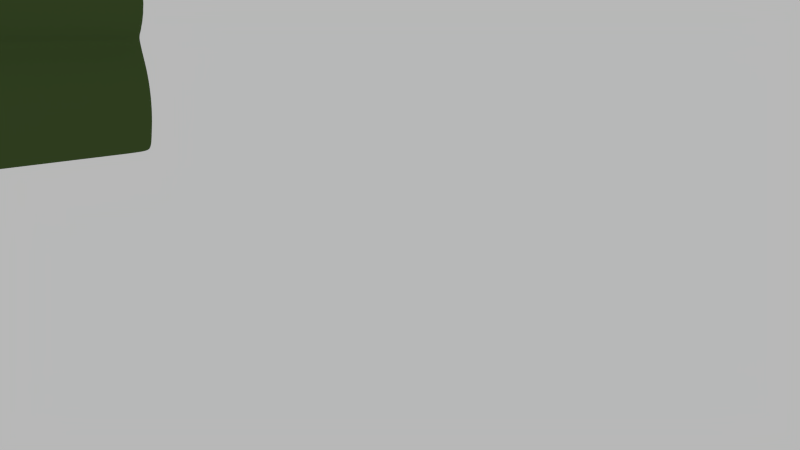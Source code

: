 # Source: chair.blend  (saved by Blender 2.71.0; exported with 4.5.12 LTS)
import bpy
from mathutils import Matrix  # noqa: F401  (used for matrix-valued properties, if any)

bpy.ops.wm.read_factory_settings(use_empty=True)
scene = bpy.context.scene
scene.name = 'Scene'

# ---- collections
col_collection_1 = bpy.data.collections.new('Collection 1'); scene.collection.children.link(col_collection_1)

# ---- materials (node trees are filled in below, after node groups)
mat_chair = bpy.data.materials.new('Chair')
mat_chair.alpha_threshold = 0.0
mat_chair.use_transparent_shadow = False
mat_chair.preview_render_type = 'FLAT'
mat_chair.diffuse_color = (0.05627, 0.09462, 0.02757, 1.0)
mat_chair.specular_color = (0.1922, 0.3505, 0.07845)
mat_chair.roughness = 0.5
mat_chair.line_color = (0.0, 0.0, 0.0, 1.0)

# ---- material node trees

# ---- world
world_world = bpy.data.worlds.new('World'); scene.world = world_world
world_world.color = (0.477, 0.477, 0.477)
world_world.use_sun_shadow = False
world_world.sun_shadow_jitter_overblur = 0.0
world_world.cycles.sampling_method = 'MANUAL'
world_world.cycles.sample_map_resolution = 256

# ---- cameras
cam_camera = bpy.data.cameras.new('Camera')
cam_camera.clip_end = 100.0
cam_camera.lens = 35.0
cam_camera.sensor_width = 32.0
cam_camera.sensor_height = 18.0
cam_camera.ortho_scale = 7.314
cam_camera.dof.focus_distance = 0.0
cam_camera.dof.aperture_fstop = 128.0

# ---- lights
light_area_001 = bpy.data.lights.new('Area.001', 'AREA')
light_area_001.transmission_factor = 0.0
light_area_001.energy = 31.42
light_area_001.shadow_buffer_clip_start = 0.5
light_area_001.shadow_soft_size = 1.0
light_area_001.shadow_maximum_resolution = 0.006
light_area_001.use_absolute_resolution = True
light_area_001.size = 1.0
light_area_001.size_y = 1.0
light_area_001.cycles.use_multiple_importance_sampling = False
light_area = bpy.data.lights.new('Area', 'AREA')
light_area.transmission_factor = 0.0
light_area.energy = 54.98
light_area.shadow_buffer_clip_start = 0.5
light_area.shadow_soft_size = 1.0
light_area.shadow_maximum_resolution = 0.006
light_area.use_absolute_resolution = True
light_area.size = 1.0
light_area.size_y = 1.0
light_area.cycles.use_multiple_importance_sampling = False

# ---- meshes
me_cube = bpy.data.meshes.new('Cube')
me_cube.from_pydata([(1.0, 1.0, -1.0), (1.0, -1.0, -1.0), (-1.0, -1.0, -1.0), (-1.0, 1.0, -1.0), (1.0, 1.0, 1.0), (1.0, -1.0, 1.0), (-1.0, -1.0, 1.0), (-1.0, 1.0, 1.0)], [], [(0, 1, 2, 3), (4, 7, 6, 5), (0, 4, 5, 1), (1, 5, 6, 2), (2, 6, 7, 3), (4, 0, 3, 7)])
me_cube.materials.append(mat_chair)
me_cube.use_remesh_preserve_volume = False
me_cube.use_remesh_preserve_attributes = False
me_cube.use_mirror_vertex_groups = False
me_cube.update()
me_cube_006 = bpy.data.meshes.new('Cube.006')
me_cube_006.from_pydata([(1.0, 1.0, -0.6576), (1.0, -1.0, -0.6576), (-1.0, -1.0, -0.3925), (-1.0, 1.0, -0.3925), (1.0, 1.0, 1.0), (1.0, -1.0, 1.0), (-1.0, -1.0, 1.0), (-1.0, 1.0, 1.0)], [], [(0, 1, 2, 3), (4, 7, 6, 5), (0, 4, 5, 1), (1, 5, 6, 2), (2, 6, 7, 3), (4, 0, 3, 7)])
me_cube_006.polygons.foreach_set('use_smooth', [True] * 6)
_k = {(1, 2): 0.39216, (0, 1): 0.39216, (0, 3): 0.39216, (2, 3): 0.39216, (4, 5): 0.39216, (5, 6): 0.39216, (6, 7): 0.39216, (4, 7): 0.39216, (1, 5): 0.39216, (0, 4): 0.39216, (2, 6): 0.39216, (3, 7): 0.39216}
me_cube_006.attributes.new('crease_edge', 'FLOAT', 'EDGE').data.foreach_set('value', [_k.get((min(e.vertices), max(e.vertices)), 0.0) for e in me_cube_006.edges])
me_cube_006.materials.append(mat_chair)
me_cube_006.use_remesh_preserve_volume = False
me_cube_006.use_remesh_preserve_attributes = False
me_cube_006.use_mirror_vertex_groups = False
me_cube_006.update()
me_cube_005 = bpy.data.meshes.new('Cube.005')
me_cube_005.from_pydata([(1.0, 1.0, -1.0), (1.0, -1.0, -1.0), (-1.0, -1.0, -1.0), (-1.0, 1.0, -1.0), (1.0, 1.0, 1.0), (1.0, -1.0, 1.0), (-1.0, -1.0, 1.0), (-1.0, 1.0, 1.0)], [], [(0, 1, 2, 3), (4, 7, 6, 5), (0, 4, 5, 1), (1, 5, 6, 2), (2, 6, 7, 3), (4, 0, 3, 7)])
me_cube_005.polygons.foreach_set('use_smooth', [True] * 6)
_k = {(1, 2): 0.79216, (0, 1): 0.79216, (0, 3): 0.79216, (2, 3): 0.79216, (4, 5): 0.79216, (5, 6): 0.79216, (6, 7): 0.79216, (4, 7): 0.79216, (1, 5): 0.79216, (0, 4): 0.79216, (2, 6): 0.79216, (3, 7): 0.79216}
me_cube_005.attributes.new('crease_edge', 'FLOAT', 'EDGE').data.foreach_set('value', [_k.get((min(e.vertices), max(e.vertices)), 0.0) for e in me_cube_005.edges])
me_cube_005.materials.append(mat_chair)
me_cube_005.use_remesh_preserve_volume = False
me_cube_005.use_remesh_preserve_attributes = False
me_cube_005.use_mirror_vertex_groups = False
me_cube_005.update()
me_cylinder = bpy.data.meshes.new('Cylinder')
me_cylinder.from_pydata([(-0.1578, 0.6149, -1.014), (0.02958, 0.5768, -1.014), (0.2144, 0.5132, -1.014), (0.3873, 0.4208, -1.014), (0.5389, 0.2965, -1.014), (0.4467, -1.097, -1.014), (0.3002, -1.125, -1.014), (0.1294, -1.141, -1.014), (-0.05671, -1.138, -1.014), (-0.244, -1.1, -1.014), (-0.4276, -1.034, -1.014), (-0.5986, -0.9365, -1.014), (-0.7494, -0.8104, -1.014), (-0.8744, -0.6604, -1.014), (-0.9691, -0.4929, -1.014), (-1.03, -0.3152, -1.014), (-1.055, -0.1349, -1.014), (-1.044, 0.04009, -1.014), (-0.9979, 0.202, -1.014), (-0.9181, 0.344, -1.014), (-0.8082, 0.4605, -1.014), (-0.6721, 0.5472, -1.014), (-0.5146, 0.6018, -1.014), (-0.3413, 0.624, -1.014), (-0.1578, 0.6149, 1.014), (0.02959, 0.5768, 1.014), (0.2144, 0.5132, 1.014), (0.3873, 0.4208, 1.014), (0.5389, 0.2965, 1.014), (0.4467, -1.097, 1.014), (0.3002, -1.125, 1.014), (0.1294, -1.141, 1.014), (-0.05671, -1.138, 1.014), (-0.244, -1.1, 1.014), (-0.4276, -1.034, 1.014), (-0.5986, -0.9365, 1.014), (-0.7494, -0.8104, 1.014), (-0.8744, -0.6604, 1.014), (-0.9691, -0.4929, 1.014), (-1.03, -0.3152, 1.014), (-1.055, -0.1349, 1.014), (-1.044, 0.04009, 1.014), (-0.9979, 0.202, 1.014), (-0.9181, 0.344, 1.014), (-0.8082, 0.4604, 1.014), (-0.6721, 0.5472, 1.014), (-0.5146, 0.6018, 1.014), (-0.3413, 0.624, 1.014), (2.323, -2.25, 1.014), (2.38, -2.111, 1.014), (2.442, -1.958, 1.014), (2.508, -1.798, 1.014), (2.572, -1.64, 1.014), (2.632, -1.495, 1.014), (2.686, -1.362, 1.014), (2.733, -1.248, 1.014), (2.77, -1.159, 1.014), (2.794, -1.1, 1.014), (2.323, -2.25, -1.014), (2.38, -2.111, -1.014), (2.442, -1.958, -1.014), (2.508, -1.798, -1.014), (2.572, -1.64, -1.014), (2.632, -1.495, -1.014), (2.686, -1.362, -1.014), (2.733, -1.248, -1.014), (2.77, -1.159, -1.014), (2.794, -1.1, -1.014), (1.144, -0.07817, 1.014), (1.144, -0.07817, -1.014), (0.6382, -1.312, 1.014), (0.6382, -1.312, -1.014), (2.519, -0.9299, 1.014), (2.244, -0.7595, 1.014), (1.969, -0.5892, 1.014), (1.694, -0.4189, 1.014), (1.419, -0.2485, 1.014), (1.419, -0.2485, -1.014), (1.694, -0.4189, -1.014), (1.969, -0.5892, -1.014), (2.244, -0.7595, -1.014), (2.519, -0.9299, -1.014), (0.8774, -1.57, 1.014), (1.136, -1.781, 1.014), (1.411, -1.951, 1.014), (1.702, -2.081, 1.014), (2.013, -2.164, 1.014), (0.8774, -1.57, -1.014), (1.136, -1.781, -1.014), (1.411, -1.951, -1.014), (1.702, -2.081, -1.014), (2.013, -2.164, -1.014), (2.495, -0.9888, -1.1), (2.22, -0.8186, -1.1), (1.944, -0.6503, -1.1), (1.669, -0.4799, -1.1), (1.395, -0.3076, -1.1), (1.356, -0.4025, -1.1), (1.628, -0.5789, -1.1), (1.903, -0.7492, -1.1), (2.181, -0.9135, -1.1), (2.458, -1.078, -1.1), (2.41, -1.195, -1.1), (2.127, -1.044, -1.1), (1.848, -0.8848, -1.1), (1.573, -0.7145, -1.1), (1.302, -0.5332, -1.1), (2.35, -1.341, -1.1), (2.061, -1.206, -1.1), (1.779, -1.052, -1.1), (1.504, -0.8813, -1.1), (1.236, -0.6945, -1.1), (2.282, -1.508, -1.1), (1.986, -1.388, -1.1), (1.702, -1.24, -1.1), (1.427, -1.069, -1.1), (1.161, -0.8769, -1.1), (2.209, -1.685, -1.1), (1.908, -1.579, -1.1), (1.622, -1.436, -1.1), (1.347, -1.266, -1.1), (1.083, -1.068, -1.1), (1.007, -1.254, -1.1), (1.268, -1.458, -1.1), (1.543, -1.628, -1.1), (1.832, -1.765, -1.1), (2.138, -1.86, -1.1), (2.072, -2.022, -1.1), (1.762, -1.935, -1.1), (1.471, -1.803, -1.1), (1.196, -1.633, -1.1), (0.9369, -1.424, -1.1), (2.013, -2.164, -1.1), (1.702, -2.081, -1.1), (1.411, -1.951, -1.1), (1.136, -1.781, -1.1), (0.8774, -1.57, -1.1), (2.519, -0.9299, -1.1), (2.244, -0.7595, -1.1), (1.969, -0.5892, -1.1), (1.694, -0.4189, -1.1), (1.419, -0.2485, -1.1), (1.12, -0.1371, -1.1), (1.083, -0.2264, -1.1), (1.035, -0.3432, -1.1), (0.9753, -0.4893, -1.1), (0.9067, -0.6566, -1.1), (0.8342, -0.8336, -1.1), (0.7627, -1.008, -1.1), (0.6964, -1.17, -1.1), (0.6382, -1.312, -1.1), (1.144, -0.07817, -1.1), (2.794, -1.1, -1.1), (2.77, -1.159, -1.1), (2.733, -1.248, -1.1), (2.686, -1.362, -1.1), (2.632, -1.495, -1.1), (2.572, -1.64, -1.1), (2.508, -1.798, -1.1), (2.442, -1.958, -1.1), (2.38, -2.111, -1.1), (2.323, -2.25, -1.1), (-0.1253, -0.3058, -1.1), (-0.3413, 0.624, -1.1), (-0.5146, 0.6018, -1.1), (-0.6721, 0.5472, -1.1), (-0.8082, 0.4605, -1.1), (-0.9181, 0.344, -1.1), (-0.9979, 0.202, -1.1), (-1.044, 0.04009, -1.1), (-1.055, -0.1349, -1.1), (-1.03, -0.3152, -1.1), (-0.9691, -0.4929, -1.1), (-0.8744, -0.6604, -1.1), (-0.7494, -0.8104, -1.1), (-0.5986, -0.9365, -1.1), (-0.4276, -1.034, -1.1), (-0.244, -1.1, -1.1), (-0.05671, -1.138, -1.1), (0.1294, -1.141, -1.1), (0.3002, -1.125, -1.1), (0.4467, -1.097, -1.1), (0.5735, -1.033, -1.1), (0.6814, -0.9219, -1.1), (0.7664, -0.7671, -1.1), (0.8223, -0.5818, -1.1), (0.8422, -0.3851, -1.1), (0.8211, -0.1946, -1.1), (0.7639, -0.007882, -1.1), (0.6655, 0.1505, -1.1), (0.5389, 0.2965, -1.1), (0.3873, 0.4208, -1.1), (0.2144, 0.5132, -1.1), (0.02958, 0.5768, -1.1), (-0.1578, 0.6149, -1.1), (2.495, -0.9888, 1.1), (2.22, -0.8186, 1.1), (1.944, -0.6503, 1.1), (1.669, -0.4799, 1.1), (1.395, -0.3076, 1.1), (2.458, -1.078, 1.1), (2.181, -0.9135, 1.1), (1.903, -0.7492, 1.1), (1.628, -0.5789, 1.1), (1.356, -0.4025, 1.1), (1.302, -0.5332, 1.1), (1.573, -0.7145, 1.1), (1.848, -0.8849, 1.1), (2.127, -1.044, 1.1), (2.41, -1.195, 1.1), (2.35, -1.341, 1.1), (2.061, -1.206, 1.1), (1.779, -1.052, 1.1), (1.504, -0.8813, 1.1), (1.236, -0.6945, 1.1), (2.282, -1.508, 1.1), (1.986, -1.388, 1.1), (1.702, -1.24, 1.1), (1.427, -1.069, 1.1), (1.161, -0.8769, 1.1), (2.209, -1.685, 1.1), (1.908, -1.579, 1.1), (1.622, -1.436, 1.1), (1.347, -1.266, 1.1), (1.083, -1.068, 1.1), (2.138, -1.86, 1.1), (1.832, -1.765, 1.1), (1.543, -1.628, 1.1), (1.268, -1.458, 1.1), (1.007, -1.254, 1.1), (0.9369, -1.424, 1.1), (1.196, -1.633, 1.1), (1.471, -1.803, 1.1), (1.762, -1.935, 1.1), (2.072, -2.022, 1.1), (2.013, -2.164, 1.1), (1.702, -2.081, 1.1), (1.411, -1.951, 1.1), (1.136, -1.781, 1.1), (0.8774, -1.57, 1.1), (1.419, -0.2485, 1.1), (1.694, -0.4189, 1.1), (1.969, -0.5892, 1.1), (2.244, -0.7595, 1.1), (2.519, -0.9299, 1.1), (1.12, -0.1371, 1.1), (1.083, -0.2264, 1.1), (1.035, -0.3432, 1.1), (0.9753, -0.4893, 1.1), (0.9067, -0.6566, 1.1), (0.8342, -0.8336, 1.1), (0.7627, -1.008, 1.1), (0.6964, -1.17, 1.1), (0.6382, -1.312, 1.1), (1.144, -0.07817, 1.1), (2.794, -1.1, 1.1), (2.77, -1.159, 1.1), (2.733, -1.248, 1.1), (2.686, -1.362, 1.1), (2.632, -1.495, 1.1), (2.572, -1.64, 1.1), (2.508, -1.798, 1.1), (2.442, -1.958, 1.1), (2.38, -2.111, 1.1), (2.323, -2.25, 1.1), (-0.1253, -0.3058, 1.1), (-0.3413, 0.624, 1.1), (-0.5146, 0.6018, 1.1), (-0.6721, 0.5472, 1.1), (-0.8082, 0.4604, 1.1), (-0.9181, 0.344, 1.1), (-0.9979, 0.202, 1.1), (-1.044, 0.04009, 1.1), (-1.055, -0.1349, 1.1), (-1.03, -0.3152, 1.1), (-0.9691, -0.4929, 1.1), (-0.8744, -0.6604, 1.1), (-0.7494, -0.8104, 1.1), (-0.5986, -0.9365, 1.1), (-0.4276, -1.034, 1.1), (-0.244, -1.1, 1.1), (-0.05671, -1.138, 1.1), (0.1294, -1.141, 1.1), (0.3002, -1.125, 1.1), (0.4467, -1.097, 1.1), (0.5735, -1.033, 1.1), (0.6814, -0.9219, 1.1), (0.7664, -0.7671, 1.1), (0.8223, -0.5818, 1.1), (0.8422, -0.3851, 1.1), (0.8211, -0.1946, 1.1), (0.7639, -0.007884, 1.1), (0.6655, 0.1505, 1.1), (0.5389, 0.2965, 1.1), (0.3873, 0.4208, 1.1), (0.2144, 0.5132, 1.1), (0.02959, 0.5768, 1.1), (-0.1578, 0.6149, 1.1)], [], [(0, 24, 25, 1), (1, 25, 26, 2), (2, 26, 27, 3), (3, 27, 28, 4), (7, 31, 32, 8), (8, 32, 33, 9), (9, 33, 34, 10), (10, 34, 35, 11), (11, 35, 36, 12), (12, 36, 37, 13), (13, 37, 38, 14), (14, 38, 39, 15), (15, 39, 40, 16), (16, 40, 41, 17), (17, 41, 42, 18), (18, 42, 43, 19), (19, 43, 44, 20), (20, 44, 45, 21), (21, 45, 46, 22), (22, 46, 47, 23), (24, 0, 23, 47), (67, 57, 56, 66), (66, 56, 55, 65), (65, 55, 54, 64), (64, 54, 53, 63), (63, 53, 52, 62), (62, 52, 51, 61), (61, 51, 50, 60), (60, 50, 49, 59), (59, 49, 48, 58), (6, 30, 31, 7), (5, 29, 30, 6), (28, 68, 69, 4), (5, 71, 70, 29), (68, 76, 77, 69), (76, 75, 78, 77), (75, 74, 79, 78), (74, 73, 80, 79), (73, 72, 81, 80), (72, 57, 67, 81), (71, 87, 82, 70), (87, 88, 83, 82), (88, 89, 84, 83), (89, 90, 85, 84), (90, 91, 86, 85), (91, 58, 48, 86), (58, 91, 132, 161), (91, 90, 133, 132), (90, 89, 134, 133), (89, 88, 135, 134), (88, 87, 136, 135), (87, 71, 150, 136), (81, 67, 152, 137), (80, 81, 137, 138), (79, 80, 138, 139), (78, 79, 139, 140), (77, 78, 140, 141), (69, 77, 141, 151), (71, 5, 181, 150), (4, 69, 151, 190), (67, 66, 153, 152), (66, 65, 154, 153), (65, 64, 155, 154), (64, 63, 156, 155), (63, 62, 157, 156), (62, 61, 158, 157), (61, 60, 159, 158), (60, 59, 160, 159), (59, 58, 161, 160), (23, 0, 194, 163), (22, 23, 163, 164), (21, 22, 164, 165), (20, 21, 165, 166), (19, 20, 166, 167), (18, 19, 167, 168), (17, 18, 168, 169), (16, 17, 169, 170), (15, 16, 170, 171), (14, 15, 171, 172), (13, 14, 172, 173), (12, 13, 173, 174), (11, 12, 174, 175), (10, 11, 175, 176), (9, 10, 176, 177), (8, 9, 177, 178), (7, 8, 178, 179), (6, 7, 179, 180), (5, 6, 180, 181), (3, 4, 190, 191), (2, 3, 191, 192), (1, 2, 192, 193), (0, 1, 193, 194), (162, 194, 193), (162, 193, 192), (162, 192, 191), (162, 191, 190), (162, 190, 189), (162, 189, 188), (162, 188, 187), (162, 187, 186), (162, 186, 185), (162, 185, 184), (162, 184, 183), (162, 183, 182), (162, 182, 181), (162, 181, 180), (162, 180, 179), (162, 179, 178), (162, 178, 177), (162, 177, 176), (162, 176, 175), (162, 175, 174), (162, 174, 173), (162, 173, 172), (162, 172, 171), (162, 171, 170), (162, 170, 169), (162, 169, 168), (162, 168, 167), (162, 167, 166), (162, 166, 165), (162, 165, 164), (162, 164, 163), (163, 194, 162), (182, 149, 150, 181), (183, 148, 149, 182), (184, 147, 148, 183), (185, 146, 147, 184), (186, 145, 146, 185), (187, 144, 145, 186), (188, 143, 144, 187), (189, 142, 143, 188), (190, 151, 142, 189), (149, 131, 136, 150), (131, 130, 135, 136), (130, 129, 134, 135), (129, 128, 133, 134), (128, 127, 132, 133), (127, 160, 161, 132), (148, 122, 131, 149), (122, 123, 130, 131), (123, 124, 129, 130), (124, 125, 128, 129), (125, 126, 127, 128), (126, 159, 160, 127), (147, 121, 122, 148), (121, 120, 123, 122), (120, 119, 124, 123), (119, 118, 125, 124), (118, 117, 126, 125), (117, 158, 159, 126), (146, 116, 121, 147), (116, 115, 120, 121), (115, 114, 119, 120), (114, 113, 118, 119), (113, 112, 117, 118), (112, 157, 158, 117), (145, 111, 116, 146), (111, 110, 115, 116), (110, 109, 114, 115), (109, 108, 113, 114), (108, 107, 112, 113), (107, 156, 157, 112), (144, 106, 111, 145), (106, 105, 110, 111), (105, 104, 109, 110), (104, 103, 108, 109), (103, 102, 107, 108), (102, 155, 156, 107), (143, 97, 106, 144), (97, 98, 105, 106), (98, 99, 104, 105), (99, 100, 103, 104), (100, 101, 102, 103), (101, 154, 155, 102), (142, 96, 97, 143), (96, 95, 98, 97), (95, 94, 99, 98), (94, 93, 100, 99), (93, 92, 101, 100), (92, 153, 154, 101), (151, 141, 96, 142), (141, 140, 95, 96), (140, 139, 94, 95), (139, 138, 93, 94), (138, 137, 92, 93), (137, 152, 153, 92), (86, 48, 264, 235), (85, 86, 235, 236), (84, 85, 236, 237), (83, 84, 237, 238), (82, 83, 238, 239), (70, 82, 239, 253), (76, 68, 254, 240), (75, 76, 240, 241), (74, 75, 241, 242), (73, 74, 242, 243), (72, 73, 243, 244), (57, 72, 244, 255), (29, 70, 253, 284), (68, 28, 293, 254), (56, 57, 255, 256), (55, 56, 256, 257), (54, 55, 257, 258), (53, 54, 258, 259), (52, 53, 259, 260), (51, 52, 260, 261), (50, 51, 261, 262), (49, 50, 262, 263), (48, 49, 263, 264), (24, 47, 266, 297), (47, 46, 267, 266), (46, 45, 268, 267), (45, 44, 269, 268), (44, 43, 270, 269), (43, 42, 271, 270), (42, 41, 272, 271), (41, 40, 273, 272), (40, 39, 274, 273), (39, 38, 275, 274), (38, 37, 276, 275), (37, 36, 277, 276), (36, 35, 278, 277), (35, 34, 279, 278), (34, 33, 280, 279), (33, 32, 281, 280), (32, 31, 282, 281), (31, 30, 283, 282), (30, 29, 284, 283), (28, 27, 294, 293), (27, 26, 295, 294), (26, 25, 296, 295), (25, 24, 297, 296), (265, 296, 297), (265, 295, 296), (265, 294, 295), (265, 293, 294), (265, 292, 293), (265, 291, 292), (265, 290, 291), (265, 289, 290), (265, 288, 289), (265, 287, 288), (265, 286, 287), (265, 285, 286), (265, 284, 285), (265, 283, 284), (265, 282, 283), (265, 281, 282), (265, 280, 281), (265, 279, 280), (265, 278, 279), (265, 277, 278), (265, 276, 277), (265, 275, 276), (265, 274, 275), (265, 273, 274), (265, 272, 273), (265, 271, 272), (265, 270, 271), (265, 269, 270), (265, 268, 269), (265, 267, 268), (265, 266, 267), (265, 297, 266), (284, 253, 252, 285), (285, 252, 251, 286), (286, 251, 250, 287), (287, 250, 249, 288), (288, 249, 248, 289), (289, 248, 247, 290), (290, 247, 246, 291), (291, 246, 245, 292), (292, 245, 254, 293), (253, 239, 230, 252), (239, 238, 231, 230), (238, 237, 232, 231), (237, 236, 233, 232), (236, 235, 234, 233), (235, 264, 263, 234), (252, 230, 229, 251), (230, 231, 228, 229), (231, 232, 227, 228), (232, 233, 226, 227), (233, 234, 225, 226), (234, 263, 262, 225), (251, 229, 224, 250), (229, 228, 223, 224), (228, 227, 222, 223), (227, 226, 221, 222), (226, 225, 220, 221), (225, 262, 261, 220), (250, 224, 219, 249), (224, 223, 218, 219), (223, 222, 217, 218), (222, 221, 216, 217), (221, 220, 215, 216), (220, 261, 260, 215), (249, 219, 214, 248), (219, 218, 213, 214), (218, 217, 212, 213), (217, 216, 211, 212), (216, 215, 210, 211), (215, 260, 259, 210), (248, 214, 205, 247), (214, 213, 206, 205), (213, 212, 207, 206), (212, 211, 208, 207), (211, 210, 209, 208), (210, 259, 258, 209), (247, 205, 204, 246), (205, 206, 203, 204), (206, 207, 202, 203), (207, 208, 201, 202), (208, 209, 200, 201), (209, 258, 257, 200), (246, 204, 199, 245), (204, 203, 198, 199), (203, 202, 197, 198), (202, 201, 196, 197), (201, 200, 195, 196), (200, 257, 256, 195), (245, 199, 240, 254), (199, 198, 241, 240), (198, 197, 242, 241), (197, 196, 243, 242), (196, 195, 244, 243), (195, 256, 255, 244)])
me_cylinder.polygons.foreach_set('use_smooth', [True] * 328)
me_cylinder.materials.append(mat_chair)
me_cylinder.use_remesh_preserve_volume = False
me_cylinder.use_remesh_preserve_attributes = False
me_cylinder.use_mirror_vertex_groups = False
me_cylinder.update()
me_cube_001 = bpy.data.meshes.new('Cube.001')
me_cube_001.from_pydata([(1.0, 1.0, -1.0), (1.0, -1.0, -1.0), (-1.0, -1.0, -1.0), (-1.0, 1.0, -1.0), (1.0, 1.0, 1.0), (1.0, -1.0, 1.0), (-1.0, -1.0, 1.0), (-1.0, 1.0, 1.0)], [], [(0, 1, 2, 3), (4, 7, 6, 5), (0, 4, 5, 1), (1, 5, 6, 2), (2, 6, 7, 3), (4, 0, 3, 7)])
me_cube_001.polygons.foreach_set('use_smooth', [True] * 6)
_k = {(1, 2): 0.54118, (0, 1): 0.54118, (0, 3): 0.54118, (2, 3): 0.54118, (4, 5): 0.54118, (5, 6): 0.54118, (6, 7): 0.54118, (4, 7): 0.54118, (1, 5): 0.54118, (0, 4): 0.54118, (2, 6): 0.54118, (3, 7): 0.54118}
me_cube_001.attributes.new('crease_edge', 'FLOAT', 'EDGE').data.foreach_set('value', [_k.get((min(e.vertices), max(e.vertices)), 0.0) for e in me_cube_001.edges])
me_cube_001.materials.append(mat_chair)
me_cube_001.use_remesh_preserve_volume = False
me_cube_001.use_remesh_preserve_attributes = False
me_cube_001.use_mirror_vertex_groups = False
me_cube_001.update()

# ---- objects
ob_backplate = bpy.data.objects.new('BackPlate', me_cube)
ob_empty = bpy.data.objects.new('Empty', None)
ob_l_fill = bpy.data.objects.new('L_Fill', light_area_001)
ob_l_highlight = bpy.data.objects.new('L_Highlight', light_area)
ob_backrest = bpy.data.objects.new('BackRest', me_cube_006)
ob_base = bpy.data.objects.new('Base', me_cube_005)
ob_armrests = bpy.data.objects.new('ArmRests', me_cylinder)
ob_cushion = bpy.data.objects.new('Cushion', me_cube_001)
ob_camera = bpy.data.objects.new('Camera', cam_camera)

# ---- transforms, parenting, visibility, modifiers, constraints
ob_backplate.location = (-0.03591, 3.583, 1.651)
ob_backplate.scale = (2.93, 0.08022, 1.487)
ob_backplate.lineart.crease_threshold = 0.0
ob_empty.location = (8.463, 7.781, -2.067)
ob_empty.scale = (2.4, 2.4, 2.4)
ob_empty.empty_display_type = 'ARROWS'
ob_empty.empty_display_size = 1.5
ob_empty.empty_image_offset = (0.0, 0.0)
ob_empty.lineart.crease_threshold = 0.0
ob_l_fill.location = (15.32, -11.09, 6.297)
ob_l_fill.rotation_euler = (1.128, -0.02901, 0.3791)
ob_l_fill.lineart.crease_threshold = 0.0
ob_l_highlight.location = (-3.564, -10.74, 9.443)
ob_l_highlight.rotation_euler = (1.055, -0.0, -0.5902)
ob_l_highlight.lineart.crease_threshold = 0.0
ob_backrest.location = (-0.03591, 3.762, 5.026)
ob_backrest.rotation_euler = (-4.996e-07, -1.484, 1.571)
ob_backrest.scale = (2.252, 3.682, 0.7611)
ob_backrest.lineart.crease_threshold = 0.0
_m = ob_backrest.modifiers.new('Subsurf.000', 'SUBSURF')
_m.uv_smooth = 'PRESERVE_CORNERS'
_m.levels = 2
_m.render_levels = 5
_m.show_only_control_edges = False
ob_base.location = (-0.03591, 0.1179, 1.128)
ob_base.rotation_euler = (0.0, -0.0, 1.571)
ob_base.scale = (3.0, 3.0, 1.067)
ob_base.lineart.crease_threshold = 0.0
_m = ob_base.modifiers.new('Subsurf.000', 'SUBSURF')
_m.uv_smooth = 'PRESERVE_CORNERS'
_m.render_levels = 4
_m.show_only_control_edges = False
ob_armrests.location = (3.423, 0.4919, 3.589)
ob_armrests.rotation_euler = (1.571, 1.104, 3.142)
ob_armrests.scale = (1.23, 1.0, 3.021)
ob_armrests.lineart.crease_threshold = 0.0
_m = ob_armrests.modifiers.new('Subsurf', 'SUBSURF')
_m.uv_smooth = 'PRESERVE_CORNERS'
_m.render_levels = 3
_m.show_only_control_edges = False
_m = ob_armrests.modifiers.new('Mirror', 'MIRROR')
_m.use_axis = (False, True, False)
_m.mirror_object = ob_base
ob_cushion.location = (-0.03591, 0.02036, 2.819)
ob_cushion.rotation_euler = (0.0, -0.0, 1.571)
ob_cushion.scale = (3.0, 3.0, 0.7624)
ob_cushion.lineart.crease_threshold = 0.0
_m = ob_cushion.modifiers.new('Subsurf.000', 'SUBSURF')
_m.uv_smooth = 'PRESERVE_CORNERS'
_m.levels = 2
_m.render_levels = 4
_m.show_only_control_edges = False
ob_camera.location = (23.03, -7.831, 1.742)
ob_camera.rotation_euler = (1.391, 0.05361, 0.7384)
ob_camera.scale = (1.0, 1.0, 1.0)
ob_camera.lock_rotations_4d = False
ob_camera.empty_display_type = 'ARROWS'
ob_camera.color = (0.0, 0.0, 0.0, 0.0)
ob_camera.display_type = 'WIRE'
ob_camera.lineart.crease_threshold = 0.0

# ---- collection membership
col_collection_1.objects.link(ob_backplate)
col_collection_1.objects.link(ob_empty)
col_collection_1.objects.link(ob_l_fill)
col_collection_1.objects.link(ob_l_highlight)
col_collection_1.objects.link(ob_backrest)
col_collection_1.objects.link(ob_base)
col_collection_1.objects.link(ob_armrests)
col_collection_1.objects.link(ob_cushion)
col_collection_1.objects.link(ob_camera)

# ---- scene / render settings (as saved in the file)
scene.camera = ob_camera
scene.frame_start = 1; scene.frame_end = 250; scene.frame_set(1)
scene.render.engine = 'BLENDER_EEVEE_NEXT'
scene.render.image_settings.color_mode = 'RGB'
scene.render.image_settings.compression = 90
scene.render.resolution_percentage = 75
scene.render.dither_intensity = 0.0
scene.render.bake_margin = 2
scene.render.bake_bias = 0.0
scene.cycles.use_denoising = False
scene.cycles.samples = 10
scene.cycles.sampling_pattern = 'TABULATED_SOBOL'
scene.cycles.light_sampling_threshold = 0.0
scene.cycles.use_adaptive_sampling = False
scene.cycles.use_light_tree = False
scene.cycles.blur_glossy = 0.0
scene.cycles.volume_bounces = 1
scene.cycles.pixel_filter_type = 'GAUSSIAN'
scene.cycles.sample_clamp_indirect = 0.0
scene.view_settings.view_transform = 'Standard'
bpy.context.view_layer.update()
